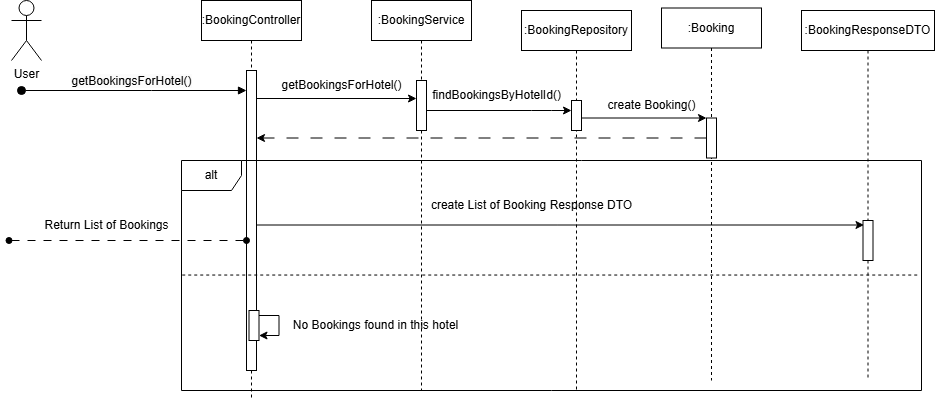

The diagram above was exported from draw.io. Its source (the exported page's mxGraphModel, read from the mxfile embedded in the PNG):
<mxGraphModel dx="1050" dy="522" grid="1" gridSize="10" guides="1" tooltips="1" connect="1" arrows="1" fold="1" page="1" pageScale="1" pageWidth="827" pageHeight="1169" math="0" shadow="0">
  <root>
    <mxCell id="0" />
    <mxCell id="1" parent="0" />
    <mxCell id="AwCtRSObjyf8-R9L5-uv-1" value=":BookingController" style="shape=umlLifeline;perimeter=lifelinePerimeter;whiteSpace=wrap;html=1;container=0;dropTarget=0;collapsible=0;recursiveResize=0;outlineConnect=0;portConstraint=eastwest;newEdgeStyle={&quot;edgeStyle&quot;:&quot;elbowEdgeStyle&quot;,&quot;elbow&quot;:&quot;vertical&quot;,&quot;curved&quot;:0,&quot;rounded&quot;:0};" vertex="1" parent="1">
      <mxGeometry x="240" y="30" width="100" height="400" as="geometry" />
    </mxCell>
    <mxCell id="AwCtRSObjyf8-R9L5-uv-2" value="" style="html=1;points=[];perimeter=orthogonalPerimeter;outlineConnect=0;targetShapes=umlLifeline;portConstraint=eastwest;newEdgeStyle={&quot;edgeStyle&quot;:&quot;elbowEdgeStyle&quot;,&quot;elbow&quot;:&quot;vertical&quot;,&quot;curved&quot;:0,&quot;rounded&quot;:0};" vertex="1" parent="AwCtRSObjyf8-R9L5-uv-1">
      <mxGeometry x="45" y="70" width="10" height="300" as="geometry" />
    </mxCell>
    <mxCell id="AwCtRSObjyf8-R9L5-uv-3" value=":BookingService" style="shape=umlLifeline;perimeter=lifelinePerimeter;whiteSpace=wrap;html=1;container=0;dropTarget=0;collapsible=0;recursiveResize=0;outlineConnect=0;portConstraint=eastwest;newEdgeStyle={&quot;edgeStyle&quot;:&quot;elbowEdgeStyle&quot;,&quot;elbow&quot;:&quot;vertical&quot;,&quot;curved&quot;:0,&quot;rounded&quot;:0};" vertex="1" parent="1">
      <mxGeometry x="410" y="30" width="100" height="390" as="geometry" />
    </mxCell>
    <mxCell id="AwCtRSObjyf8-R9L5-uv-4" value="" style="html=1;points=[];perimeter=orthogonalPerimeter;outlineConnect=0;targetShapes=umlLifeline;portConstraint=eastwest;newEdgeStyle={&quot;edgeStyle&quot;:&quot;elbowEdgeStyle&quot;,&quot;elbow&quot;:&quot;vertical&quot;,&quot;curved&quot;:0,&quot;rounded&quot;:0};" vertex="1" parent="AwCtRSObjyf8-R9L5-uv-3">
      <mxGeometry x="45" y="80" width="10" height="50" as="geometry" />
    </mxCell>
    <mxCell id="AwCtRSObjyf8-R9L5-uv-5" value="User" style="shape=umlActor;verticalLabelPosition=bottom;verticalAlign=top;html=1;outlineConnect=0;" vertex="1" parent="1">
      <mxGeometry x="50" y="30" width="30" height="60" as="geometry" />
    </mxCell>
    <mxCell id="AwCtRSObjyf8-R9L5-uv-6" value=":BookingRepository" style="shape=umlLifeline;perimeter=lifelinePerimeter;whiteSpace=wrap;html=1;container=0;dropTarget=0;collapsible=0;recursiveResize=0;outlineConnect=0;portConstraint=eastwest;newEdgeStyle={&quot;edgeStyle&quot;:&quot;elbowEdgeStyle&quot;,&quot;elbow&quot;:&quot;vertical&quot;,&quot;curved&quot;:0,&quot;rounded&quot;:0};" vertex="1" parent="1">
      <mxGeometry x="560" y="40" width="110" height="380" as="geometry" />
    </mxCell>
    <mxCell id="AwCtRSObjyf8-R9L5-uv-7" value="" style="html=1;points=[];perimeter=orthogonalPerimeter;outlineConnect=0;targetShapes=umlLifeline;portConstraint=eastwest;newEdgeStyle={&quot;edgeStyle&quot;:&quot;elbowEdgeStyle&quot;,&quot;elbow&quot;:&quot;vertical&quot;,&quot;curved&quot;:0,&quot;rounded&quot;:0};" vertex="1" parent="AwCtRSObjyf8-R9L5-uv-6">
      <mxGeometry x="50" y="90" width="10" height="30" as="geometry" />
    </mxCell>
    <mxCell id="AwCtRSObjyf8-R9L5-uv-8" value=":Booking" style="shape=umlLifeline;perimeter=lifelinePerimeter;whiteSpace=wrap;html=1;container=0;dropTarget=0;collapsible=0;recursiveResize=0;outlineConnect=0;portConstraint=eastwest;newEdgeStyle={&quot;edgeStyle&quot;:&quot;elbowEdgeStyle&quot;,&quot;elbow&quot;:&quot;vertical&quot;,&quot;curved&quot;:0,&quot;rounded&quot;:0};" vertex="1" parent="1">
      <mxGeometry x="700" y="37.5" width="100" height="372.5" as="geometry" />
    </mxCell>
    <mxCell id="AwCtRSObjyf8-R9L5-uv-9" value="&lt;span style=&quot;color: rgba(0, 0, 0, 0); font-family: monospace; font-size: 0px; text-align: start;&quot;&gt;%3CmxGraphModel%3E%3Croot%3E%3CmxCell%20id%3D%220%22%2F%3E%3CmxCell%20id%3D%221%22%20parent%3D%220%22%2F%3E%3CmxCell%20id%3D%222%22%20value%3D%22%3AHotel%22%20style%3D%22shape%3DumlLifeline%3Bperimeter%3DlifelinePerimeter%3BwhiteSpace%3Dwrap%3Bhtml%3D1%3Bcontainer%3D0%3BdropTarget%3D0%3Bcollapsible%3D0%3BrecursiveResize%3D0%3BoutlineConnect%3D0%3BportConstraint%3Deastwest%3BnewEdgeStyle%3D%7B%26quot%3BedgeStyle%26quot%3B%3A%26quot%3BelbowEdgeStyle%26quot%3B%2C%26quot%3Belbow%26quot%3B%3A%26quot%3Bvertical%26quot%3B%2C%26quot%3Bcurved%26quot%3B%3A0%2C%26quot%3Brounded%26quot%3B%3A0%7D%3B%22%20vertex%3D%221%22%20parent%3D%221%22%3E%3CmxGeometry%20x%3D%22620%22%20y%3D%2220%22%20width%3D%22100%22%20height%3D%22300%22%20as%3D%22geometry%22%2F%3E%3C%2FmxCell%3E%3CmxCell%20id%3D%223%22%20value%3D%22%22%20style%3D%22html%3D1%3Bpoints%3D%5B%5D%3Bperimeter%3DorthogonalPerimeter%3BoutlineConnect%3D0%3BtargetShapes%3DumlLifeline%3BportConstraint%3Deastwest%3BnewEdgeStyle%3D%7B%26quot%3BedgeStyle%26quot%3B%3A%26quot%3BelbowEdgeStyle%26quot%3B%2C%26quot%3Belbow%26quot%3B%3A%26quot%3Bvertical%26quot%3B%2C%26quot%3Bcurved%26quot%3B%3A0%2C%26quot%3Brounded%26quot%3B%3A0%7D%3B%22%20vertex%3D%221%22%20parent%3D%222%22%3E%3CmxGeometry%20x%3D%2245%22%20y%3D%22110%22%20width%3D%2210%22%20height%3D%2240%22%20as%3D%22geometry%22%2F%3E%3C%2FmxCell%3E%3C%2Froot%3E%3C%2FmxGraphModel%3E&lt;/span&gt;" style="html=1;points=[];perimeter=orthogonalPerimeter;outlineConnect=0;targetShapes=umlLifeline;portConstraint=eastwest;newEdgeStyle={&quot;edgeStyle&quot;:&quot;elbowEdgeStyle&quot;,&quot;elbow&quot;:&quot;vertical&quot;,&quot;curved&quot;:0,&quot;rounded&quot;:0};" vertex="1" parent="AwCtRSObjyf8-R9L5-uv-8">
      <mxGeometry x="45" y="110" width="10" height="40" as="geometry" />
    </mxCell>
    <mxCell id="AwCtRSObjyf8-R9L5-uv-10" value="&lt;span style=&quot;font-size: 12px; background-color: rgb(251, 251, 251);&quot;&gt;getBookingsForHotel()&lt;/span&gt;" style="html=1;verticalAlign=bottom;startArrow=oval;endArrow=block;startSize=8;edgeStyle=elbowEdgeStyle;elbow=vertical;curved=0;rounded=0;" edge="1" parent="1" target="AwCtRSObjyf8-R9L5-uv-2">
      <mxGeometry x="-0.0222" relative="1" as="geometry">
        <mxPoint x="60" y="120" as="sourcePoint" />
        <mxPoint x="205" y="140" as="targetPoint" />
        <Array as="points">
          <mxPoint x="190" y="120" />
        </Array>
        <mxPoint as="offset" />
      </mxGeometry>
    </mxCell>
    <mxCell id="AwCtRSObjyf8-R9L5-uv-11" value="" style="endArrow=classic;html=1;rounded=0;" edge="1" parent="1" source="AwCtRSObjyf8-R9L5-uv-4" target="AwCtRSObjyf8-R9L5-uv-7">
      <mxGeometry width="50" height="50" relative="1" as="geometry">
        <mxPoint x="415" y="200" as="sourcePoint" />
        <mxPoint x="530" y="200" as="targetPoint" />
        <Array as="points">
          <mxPoint x="570" y="140" />
          <mxPoint x="590" y="140" />
        </Array>
      </mxGeometry>
    </mxCell>
    <mxCell id="AwCtRSObjyf8-R9L5-uv-12" value="" style="endArrow=classic;html=1;rounded=0;" edge="1" parent="1">
      <mxGeometry width="50" height="50" relative="1" as="geometry">
        <mxPoint x="295" y="128" as="sourcePoint" />
        <mxPoint x="455" y="128" as="targetPoint" />
      </mxGeometry>
    </mxCell>
    <mxCell id="AwCtRSObjyf8-R9L5-uv-13" value="getBookingsForHotel()" style="text;html=1;align=center;verticalAlign=middle;resizable=0;points=[];autosize=1;strokeColor=none;fillColor=none;" vertex="1" parent="1">
      <mxGeometry x="310" y="100" width="140" height="30" as="geometry" />
    </mxCell>
    <mxCell id="AwCtRSObjyf8-R9L5-uv-14" value="findBookingsByHotelId()" style="text;html=1;align=center;verticalAlign=middle;resizable=0;points=[];autosize=1;strokeColor=none;fillColor=none;" vertex="1" parent="1">
      <mxGeometry x="460" y="110" width="150" height="30" as="geometry" />
    </mxCell>
    <mxCell id="AwCtRSObjyf8-R9L5-uv-15" value="" style="endArrow=classic;html=1;rounded=0;" edge="1" parent="1" source="AwCtRSObjyf8-R9L5-uv-7" target="AwCtRSObjyf8-R9L5-uv-9">
      <mxGeometry width="50" height="50" relative="1" as="geometry">
        <mxPoint x="480" y="260" as="sourcePoint" />
        <mxPoint x="530" y="210" as="targetPoint" />
      </mxGeometry>
    </mxCell>
    <mxCell id="AwCtRSObjyf8-R9L5-uv-16" value="create Booking()" style="text;html=1;align=center;verticalAlign=middle;resizable=0;points=[];autosize=1;strokeColor=none;fillColor=none;" vertex="1" parent="1">
      <mxGeometry x="635" y="120" width="110" height="30" as="geometry" />
    </mxCell>
    <mxCell id="AwCtRSObjyf8-R9L5-uv-17" value="" style="endArrow=classic;html=1;rounded=0;dashed=1;dashPattern=12 12;" edge="1" parent="1" source="AwCtRSObjyf8-R9L5-uv-9" target="AwCtRSObjyf8-R9L5-uv-2">
      <mxGeometry width="50" height="50" relative="1" as="geometry">
        <mxPoint x="740" y="190" as="sourcePoint" />
        <mxPoint x="290" y="190" as="targetPoint" />
      </mxGeometry>
    </mxCell>
    <mxCell id="AwCtRSObjyf8-R9L5-uv-18" value=":BookingResponseDTO" style="shape=umlLifeline;perimeter=lifelinePerimeter;whiteSpace=wrap;html=1;container=0;dropTarget=0;collapsible=0;recursiveResize=0;outlineConnect=0;portConstraint=eastwest;newEdgeStyle={&quot;edgeStyle&quot;:&quot;elbowEdgeStyle&quot;,&quot;elbow&quot;:&quot;vertical&quot;,&quot;curved&quot;:0,&quot;rounded&quot;:0};" vertex="1" parent="1">
      <mxGeometry x="840" y="40" width="133" height="370" as="geometry" />
    </mxCell>
    <mxCell id="AwCtRSObjyf8-R9L5-uv-19" value="&lt;span style=&quot;color: rgba(0, 0, 0, 0); font-family: monospace; font-size: 0px; text-align: start;&quot;&gt;%3CmxGraphModel%3E%3Croot%3E%3CmxCell%20id%3D%220%22%2F%3E%3CmxCell%20id%3D%221%22%20parent%3D%220%22%2F%3E%3CmxCell%20id%3D%222%22%20value%3D%22%3AHotel%22%20style%3D%22shape%3DumlLifeline%3Bperimeter%3DlifelinePerimeter%3BwhiteSpace%3Dwrap%3Bhtml%3D1%3Bcontainer%3D0%3BdropTarget%3D0%3Bcollapsible%3D0%3BrecursiveResize%3D0%3BoutlineConnect%3D0%3BportConstraint%3Deastwest%3BnewEdgeStyle%3D%7B%26quot%3BedgeStyle%26quot%3B%3A%26quot%3BelbowEdgeStyle%26quot%3B%2C%26quot%3Belbow%26quot%3B%3A%26quot%3Bvertical%26quot%3B%2C%26quot%3Bcurved%26quot%3B%3A0%2C%26quot%3Brounded%26quot%3B%3A0%7D%3B%22%20vertex%3D%221%22%20parent%3D%221%22%3E%3CmxGeometry%20x%3D%22620%22%20y%3D%2220%22%20width%3D%22100%22%20height%3D%22300%22%20as%3D%22geometry%22%2F%3E%3C%2FmxCell%3E%3CmxCell%20id%3D%223%22%20value%3D%22%22%20style%3D%22html%3D1%3Bpoints%3D%5B%5D%3Bperimeter%3DorthogonalPerimeter%3BoutlineConnect%3D0%3BtargetShapes%3DumlLifeline%3BportConstraint%3Deastwest%3BnewEdgeStyle%3D%7B%26quot%3BedgeStyle%26quot%3B%3A%26quot%3BelbowEdgeStyle%26quot%3B%2C%26quot%3Belbow%26quot%3B%3A%26quot%3Bvertical%26quot%3B%2C%26quot%3Bcurved%26quot%3B%3A0%2C%26quot%3Brounded%26quot%3B%3A0%7D%3B%22%20vertex%3D%221%22%20parent%3D%222%22%3E%3CmxGeometry%20x%3D%2245%22%20y%3D%22110%22%20width%3D%2210%22%20height%3D%2240%22%20as%3D%22geometry%22%2F%3E%3C%2FmxCell%3E%3C%2Froot%3E%3C%2FmxGraphModel%3E&lt;/span&gt;" style="html=1;points=[];perimeter=orthogonalPerimeter;outlineConnect=0;targetShapes=umlLifeline;portConstraint=eastwest;newEdgeStyle={&quot;edgeStyle&quot;:&quot;elbowEdgeStyle&quot;,&quot;elbow&quot;:&quot;vertical&quot;,&quot;curved&quot;:0,&quot;rounded&quot;:0};" vertex="1" parent="AwCtRSObjyf8-R9L5-uv-18">
      <mxGeometry x="61.5" y="210" width="10" height="40" as="geometry" />
    </mxCell>
    <mxCell id="AwCtRSObjyf8-R9L5-uv-20" value="" style="endArrow=classic;html=1;rounded=0;" edge="1" parent="1" source="AwCtRSObjyf8-R9L5-uv-2">
      <mxGeometry width="50" height="50" relative="1" as="geometry">
        <mxPoint x="297.5" y="254.5" as="sourcePoint" />
        <mxPoint x="902.5" y="254.5" as="targetPoint" />
      </mxGeometry>
    </mxCell>
    <mxCell id="AwCtRSObjyf8-R9L5-uv-21" value="create List of Booking Response DTO" style="text;html=1;align=center;verticalAlign=middle;resizable=0;points=[];autosize=1;strokeColor=none;fillColor=none;" vertex="1" parent="1">
      <mxGeometry x="460" y="220" width="220" height="30" as="geometry" />
    </mxCell>
    <mxCell id="AwCtRSObjyf8-R9L5-uv-22" value="alt" style="shape=umlFrame;whiteSpace=wrap;html=1;pointerEvents=0;" vertex="1" parent="1">
      <mxGeometry x="220" y="190" width="740" height="230" as="geometry" />
    </mxCell>
    <mxCell id="AwCtRSObjyf8-R9L5-uv-23" value="" style="endArrow=none;dashed=1;html=1;rounded=0;exitX=0.001;exitY=0.498;exitDx=0;exitDy=0;exitPerimeter=0;entryX=0.997;entryY=0.498;entryDx=0;entryDy=0;entryPerimeter=0;" edge="1" parent="1" source="AwCtRSObjyf8-R9L5-uv-22" target="AwCtRSObjyf8-R9L5-uv-22">
      <mxGeometry width="50" height="50" relative="1" as="geometry">
        <mxPoint x="540" y="300" as="sourcePoint" />
        <mxPoint x="590" y="250" as="targetPoint" />
      </mxGeometry>
    </mxCell>
    <mxCell id="AwCtRSObjyf8-R9L5-uv-24" value="&lt;span style=&quot;color: rgba(0, 0, 0, 0); font-family: monospace; font-size: 0px; text-align: start;&quot;&gt;%3CmxGraphModel%3E%3Croot%3E%3CmxCell%20id%3D%220%22%2F%3E%3CmxCell%20id%3D%221%22%20parent%3D%220%22%2F%3E%3CmxCell%20id%3D%222%22%20value%3D%22%3AHotel%22%20style%3D%22shape%3DumlLifeline%3Bperimeter%3DlifelinePerimeter%3BwhiteSpace%3Dwrap%3Bhtml%3D1%3Bcontainer%3D0%3BdropTarget%3D0%3Bcollapsible%3D0%3BrecursiveResize%3D0%3BoutlineConnect%3D0%3BportConstraint%3Deastwest%3BnewEdgeStyle%3D%7B%26quot%3BedgeStyle%26quot%3B%3A%26quot%3BelbowEdgeStyle%26quot%3B%2C%26quot%3Belbow%26quot%3B%3A%26quot%3Bvertical%26quot%3B%2C%26quot%3Bcurved%26quot%3B%3A0%2C%26quot%3Brounded%26quot%3B%3A0%7D%3B%22%20vertex%3D%221%22%20parent%3D%221%22%3E%3CmxGeometry%20x%3D%22620%22%20y%3D%2220%22%20width%3D%22100%22%20height%3D%22300%22%20as%3D%22geometry%22%2F%3E%3C%2FmxCell%3E%3CmxCell%20id%3D%223%22%20value%3D%22%22%20style%3D%22html%3D1%3Bpoints%3D%5B%5D%3Bperimeter%3DorthogonalPerimeter%3BoutlineConnect%3D0%3BtargetShapes%3DumlLifeline%3BportConstraint%3Deastwest%3BnewEdgeStyle%3D%7B%26quot%3BedgeStyle%26quot%3B%3A%26quot%3BelbowEdgeStyle%26quot%3B%2C%26quot%3Belbow%26quot%3B%3A%26quot%3Bvertical%26quot%3B%2C%26quot%3Bcurved%26quot%3B%3A0%2C%26quot%3Brounded%26quot%3B%3A0%7D%3B%22%20vertex%3D%221%22%20parent%3D%222%22%3E%3CmxGeometry%20x%3D%2245%22%20y%3D%22110%22%20width%3D%2210%22%20height%3D%2240%22%20as%3D%22geometry%22%2F%3E%3C%2FmxCell%3E%3C%2Froot%3E%3C%2FmxGraphModel%3E&lt;/span&gt;" style="html=1;points=[];perimeter=orthogonalPerimeter;outlineConnect=0;targetShapes=umlLifeline;portConstraint=eastwest;newEdgeStyle={&quot;edgeStyle&quot;:&quot;elbowEdgeStyle&quot;,&quot;elbow&quot;:&quot;vertical&quot;,&quot;curved&quot;:0,&quot;rounded&quot;:0};" vertex="1" parent="1">
      <mxGeometry x="287.5" y="340" width="10" height="30" as="geometry" />
    </mxCell>
    <mxCell id="AwCtRSObjyf8-R9L5-uv-26" value="No Bookings found in this hotel" style="text;html=1;align=center;verticalAlign=middle;resizable=0;points=[];autosize=1;strokeColor=none;fillColor=none;" vertex="1" parent="1">
      <mxGeometry x="319" y="340" width="190" height="30" as="geometry" />
    </mxCell>
    <mxCell id="AwCtRSObjyf8-R9L5-uv-27" style="edgeStyle=elbowEdgeStyle;rounded=0;orthogonalLoop=1;jettySize=auto;html=1;elbow=vertical;curved=0;" edge="1" parent="1" source="AwCtRSObjyf8-R9L5-uv-24" target="AwCtRSObjyf8-R9L5-uv-24">
      <mxGeometry relative="1" as="geometry" />
    </mxCell>
    <mxCell id="AwCtRSObjyf8-R9L5-uv-28" value="" style="endArrow=oval;html=1;rounded=0;startArrow=oval;startFill=1;endFill=1;dashed=1;dashPattern=8 8;" edge="1" parent="1" source="AwCtRSObjyf8-R9L5-uv-2">
      <mxGeometry width="50" height="50" relative="1" as="geometry">
        <mxPoint x="272.5" y="270" as="sourcePoint" />
        <mxPoint x="47.5" y="270" as="targetPoint" />
        <Array as="points">
          <mxPoint x="47.5" y="270" />
        </Array>
      </mxGeometry>
    </mxCell>
    <mxCell id="AwCtRSObjyf8-R9L5-uv-29" value="Return List of Bookings" style="text;html=1;align=center;verticalAlign=middle;resizable=0;points=[];autosize=1;strokeColor=none;fillColor=none;" vertex="1" parent="1">
      <mxGeometry x="70" y="240" width="150" height="30" as="geometry" />
    </mxCell>
  </root>
</mxGraphModel>